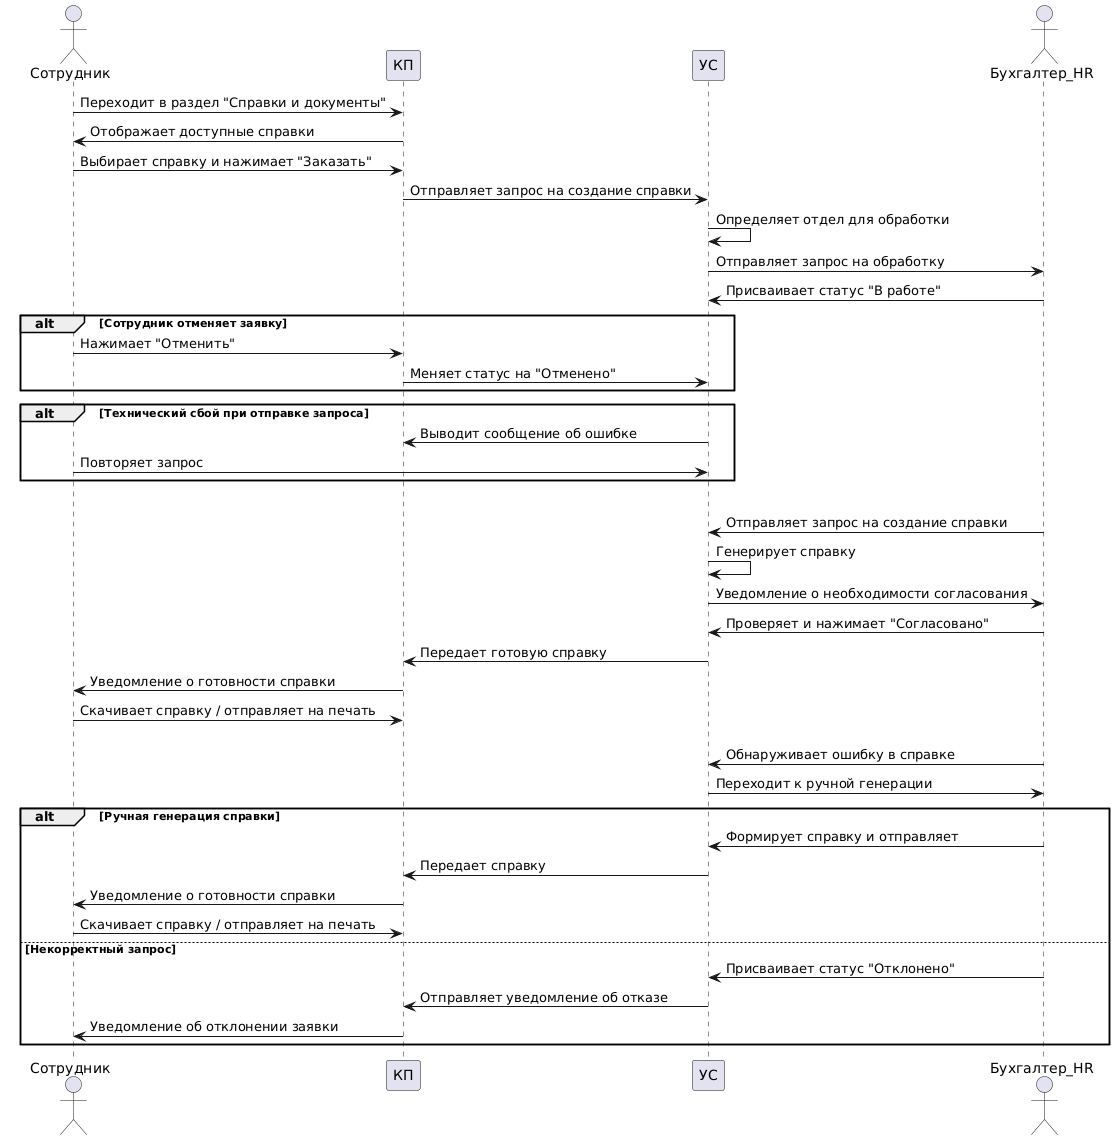

The diagram above was rendered by PlantUML. Its source (embedded in the PNG):
@startuml
actor Сотрудник
participant КП
participant УС
actor Бухгалтер_HR

Сотрудник -> КП : Переходит в раздел "Справки и документы"
КП -> Сотрудник : Отображает доступные справки
Сотрудник -> КП : Выбирает справку и нажимает "Заказать"
КП -> УС : Отправляет запрос на создание справки
УС -> УС : Определяет отдел для обработки
УС -> Бухгалтер_HR : Отправляет запрос на обработку
Бухгалтер_HR -> УС : Присваивает статус "В работе"

alt Сотрудник отменяет заявку
  Сотрудник -> КП : Нажимает "Отменить"
  КП -> УС : Меняет статус на "Отменено"
end

alt Технический сбой при отправке запроса
  УС -> КП : Выводит сообщение об ошибке
  Сотрудник -> УС : Повторяет запрос
end

alt Автоматическое генерирование справки
    Бухгалтер_HR -> УС : Отправляет запрос на создание справки
    УС -> УС : Генерирует справку
    УС -> Бухгалтер_HR : Уведомление о необходимости согласования
    Бухгалтер_HR -> УС : Проверяет и нажимает "Согласовано"
    УС -> КП : Передает готовую справку
    КП -> Сотрудник : Уведомление о готовности справки
    Сотрудник -> КП : Скачивает справку / отправляет на печать

  else Ошибка при генерации документа
    Бухгалтер_HR -> УС : Обнаруживает ошибку в справке
    УС -> Бухгалтер_HR : Переходит к ручной генерации

alt Ручная генерация справки
  Бухгалтер_HR -> УС : Формирует справку и отправляет
  УС -> КП : Передает справку
  КП -> Сотрудник : Уведомление о готовности справки
  Сотрудник -> КП : Скачивает справку / отправляет на печать

else Некорректный запрос
  Бухгалтер_HR -> УС : Присваивает статус "Отклонено"
  УС -> КП : Отправляет уведомление об отказе
  КП -> Сотрудник : Уведомление об отклонении заявки
end
@enduml